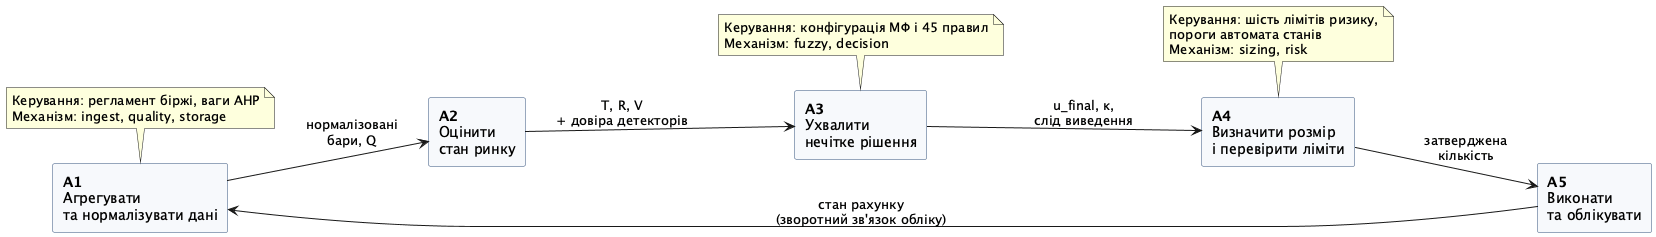

The diagram above was rendered by PlantUML. Its source (embedded in the PNG):
@startuml
' IDEF0, декомпозиція A0 на п'ять функцій.
' Найменування: docs/diagrams/idef0/a0_decomposition.puml
' Призначення: показати, що потік даних односпрямований і кожна функція має власне
'     керування; відповідає межам пакетів src/fuzzhelm. Звіт §2.3.
' Автор: Андрій Жук, 2026.
left to right direction
skinparam defaultFontName "DejaVu Sans"
skinparam rectangle {
  BackgroundColor #F7F9FC
  BorderColor #33507A
}
rectangle "**A1**\nАгрегувати\nта нормалізувати дані" as A1
rectangle "**A2**\nОцінити\nстан ринку" as A2
rectangle "**A3**\nУхвалити\nнечітке рішення" as A3
rectangle "**A4**\nВизначити розмір\nі перевірити ліміти" as A4
rectangle "**A5**\nВиконати\nта облікувати" as A5

A1 --> A2 : нормалізовані\nбари, Q
A2 --> A3 : T, R, V\n+ довіра детекторів
A3 --> A4 : u_final, κ,\nслід виведення
A4 --> A5 : затверджена\nкількість
A5 --> A1 : стан рахунку\n(зворотний зв'язок обліку)

note top of A1
  Керування: регламент біржі, ваги AHP
  Механізм: ingest, quality, storage
end note
note top of A3
  Керування: конфігурація МФ і 45 правил
  Механізм: fuzzy, decision
end note
note top of A4
  Керування: шість лімітів ризику,
  пороги автомата станів
  Механізм: sizing, risk
end note
@enduml